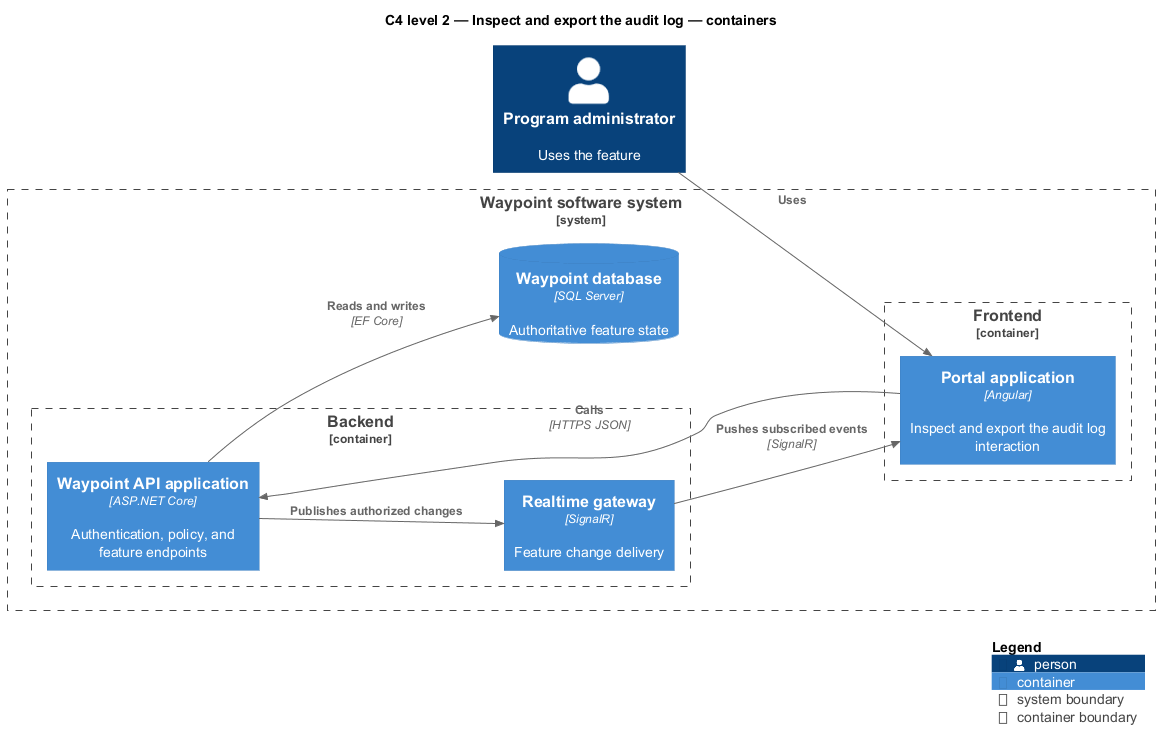

The diagram above was rendered by PlantUML. Its source (embedded in the PNG):
@startuml
!include <C4/C4_Component>
LAYOUT_LEFT_RIGHT()
title C4 level 2 — Inspect and export the audit log — containers
Person(primary, "Program administrator", "Uses the feature")
System_Boundary(waypoint, "Waypoint software system") {
  Container_Boundary(frontend, "Frontend") {
    Container(app1, "Portal application", "Angular", "Inspect and export the audit log interaction")
  }
  Container_Boundary(backend, "Backend") {
    Container(api, "Waypoint API application", "ASP.NET Core", "Authentication, policy, and feature endpoints")
    Container(realtime, "Realtime gateway", "SignalR", "Feature change delivery")
  }
  ContainerDb(db, "Waypoint database", "SQL Server", "Authoritative feature state")
}
Rel(primary, app1, "Uses")
Rel(app1, api, "Calls", "HTTPS JSON")
Rel(api, db, "Reads and writes", "EF Core")
Rel(api, realtime, "Publishes authorized changes")
Rel(realtime, app1, "Pushes subscribed events", "SignalR")
SHOW_LEGEND()
@enduml